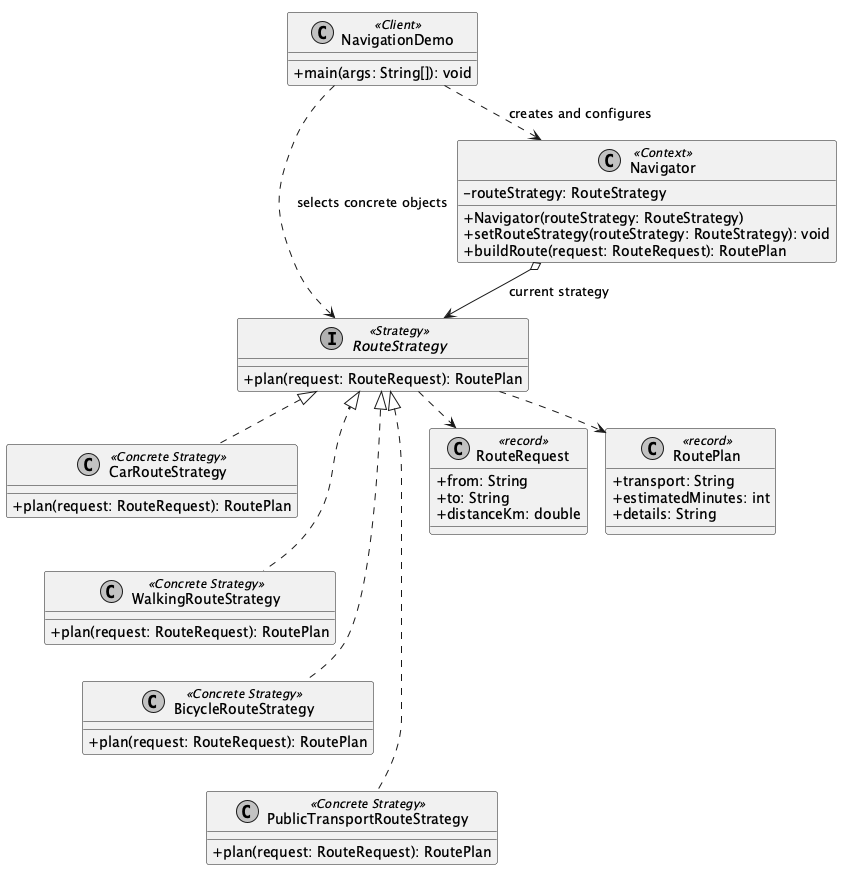

The diagram above was rendered by PlantUML. Its source (embedded in the PNG):
@startuml
!pragma layout smetana
top to bottom direction
skinparam classAttributeIconSize 0
skinparam monochrome true
skinparam shadowing false

interface RouteStrategy <<Strategy>> {
  + plan(request: RouteRequest): RoutePlan
}

class CarRouteStrategy <<Concrete Strategy>> {
  + plan(request: RouteRequest): RoutePlan
}

class WalkingRouteStrategy <<Concrete Strategy>> {
  + plan(request: RouteRequest): RoutePlan
}

class BicycleRouteStrategy <<Concrete Strategy>> {
  + plan(request: RouteRequest): RoutePlan
}

class PublicTransportRouteStrategy <<Concrete Strategy>> {
  + plan(request: RouteRequest): RoutePlan
}

class Navigator <<Context>> {
  - routeStrategy: RouteStrategy
  + Navigator(routeStrategy: RouteStrategy)
  + setRouteStrategy(routeStrategy: RouteStrategy): void
  + buildRoute(request: RouteRequest): RoutePlan
}

class NavigationDemo <<Client>> {
  + main(args: String[]): void
}

class RouteRequest <<record>> {
  + from: String
  + to: String
  + distanceKm: double
}

class RoutePlan <<record>> {
  + transport: String
  + estimatedMinutes: int
  + details: String
}

RouteStrategy <|.. CarRouteStrategy
RouteStrategy <|.. WalkingRouteStrategy
RouteStrategy <|.. BicycleRouteStrategy
RouteStrategy <|.. PublicTransportRouteStrategy
Navigator o--> RouteStrategy : current strategy
NavigationDemo ..> Navigator : creates and configures
NavigationDemo ..> RouteStrategy : selects concrete objects
RouteStrategy ..> RouteRequest
RouteStrategy ..> RoutePlan
CarRouteStrategy -[hidden]down-> WalkingRouteStrategy
WalkingRouteStrategy -[hidden]down-> BicycleRouteStrategy
BicycleRouteStrategy -[hidden]down-> PublicTransportRouteStrategy
@enduml